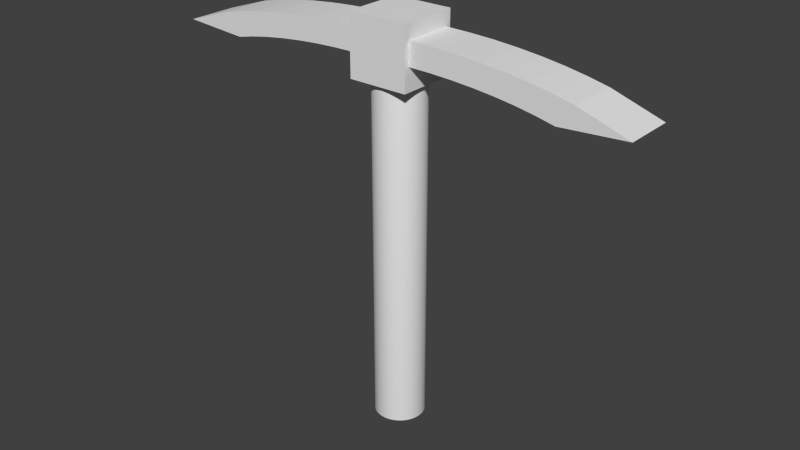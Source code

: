 # Source: pickaxe.blend  (saved by Blender 2.75.0; exported with 4.5.12 LTS)
import bpy
from mathutils import Matrix  # noqa: F401  (used for matrix-valued properties, if any)

bpy.ops.wm.read_factory_settings(use_empty=True)
scene = bpy.context.scene
scene.name = 'Scene'

# ---- collections
col_collection_1 = bpy.data.collections.new('Collection 1'); scene.collection.children.link(col_collection_1)

# ---- world
world_world = bpy.data.worlds.new('World'); scene.world = world_world
world_world.color = (0.05088, 0.05088, 0.05088)
world_world.use_sun_shadow = False
world_world.sun_shadow_jitter_overblur = 0.0
world_world.cycles.sampling_method = 'MANUAL'
world_world.cycles.sample_map_resolution = 256

# ---- meshes
me_cylinder_004 = bpy.data.meshes.new('Cylinder.004')
me_cylinder_004.from_pydata([(0.0, 1.2, -1.0), (0.0, 1.2, 1.0), (0.09802, 1.195, -1.0), (0.09802, 1.195, 1.0), (0.1951, 1.181, -1.0), (0.1951, 1.181, 1.0), (0.2903, 1.157, -1.0), (0.2903, 1.157, 1.0), (0.3827, 1.124, -1.0), (0.3827, 1.124, 1.0), (0.4714, 1.082, -1.0), (0.4714, 1.082, 1.0), (0.5556, 1.031, -1.0), (0.5556, 1.031, 1.0), (0.6344, 0.973, -1.0), (0.6344, 0.973, 1.0), (0.8315, 0.7556, -1.0), (0.8315, 0.7556, 1.0), (0.0, 0.9, -1.0), (0.0, 0.9, 1.0), (0.08822, 0.8957, -1.0), (0.08822, 0.8957, 1.0), (0.1756, 0.8827, -1.0), (0.1756, 0.8827, 1.0), (0.2613, 0.8612, -1.0), (0.2613, 0.8612, 1.0), (0.3444, 0.8315, -1.0), (0.3444, 0.8315, 1.0), (0.4243, 0.7937, -1.0), (0.4243, 0.7937, 1.0), (0.5, 0.7483, -1.0), (0.5, 0.7483, 1.0), (0.571, 0.6957, -1.0), (0.571, 0.6957, 1.0)], [], [(0, 1, 3, 2), (2, 3, 5, 4), (4, 5, 7, 6), (6, 7, 9, 8), (8, 9, 11, 10), (10, 11, 13, 12), (12, 13, 15, 14), (14, 15, 17, 16), (20, 21, 19, 18), (22, 23, 21, 20), (24, 25, 23, 22), (26, 27, 25, 24), (28, 29, 27, 26), (30, 31, 29, 28), (32, 33, 31, 30), (0, 2, 20, 18), (3, 1, 19, 21), (2, 4, 22, 20), (5, 3, 21, 23), (4, 6, 24, 22), (7, 5, 23, 25), (6, 8, 26, 24), (9, 7, 25, 27), (8, 10, 28, 26), (11, 9, 27, 29), (10, 12, 30, 28), (13, 11, 29, 31), (12, 14, 32, 30), (15, 13, 31, 33), (16, 17, 33, 32), (14, 16, 32), (17, 15, 33), (1, 0, 18, 19)])
me_cylinder_004.polygons.foreach_set('use_smooth', [0, 0, 0, 0, 0, 0, 0, 0, 1, 1, 1, 1, 1, 1, 1, 0, 0, 0, 0, 0, 0, 0, 0, 0, 0, 0, 0, 0, 0, 1, 0, 0, 0])
_uv = me_cylinder_004.uv_layers.new(name='UVMap')
_uv.uv.foreach_set('vector', [0.3882, 2.98e-08, 0.3882, 1.0, 0.3529, 1.0, 0.3529, 2.98e-08, 0.3529, 2.98e-08, 0.3529, 1.0, 0.3158, 1.0, 0.3158, 2.98e-08, 0.3158, 2.98e-08, 0.3158, 1.0, 0.2772, 1.0, 0.2772, 5.96e-08, 0.2772, 5.96e-08, 0.2772, 1.0, 0.2377, 1.0, 0.2377, 2.98e-08, 0.2377, 2.98e-08, 0.2377, 1.0, 0.1974, 1.0, 0.1974, 0.0, 0.1974, 0.0, 0.1974, 1.0, 0.1569, 1.0, 0.1569, 0.0, 0.1569, 0.0, 0.1569, 1.0, 0.1166, 1.0, 0.1166, 0.0, 0.1166, 0.0, 0.1166, 1.0, 1.107e-07, 1.0, 0.0, 2.98e-08, 0.6996, 1.0, 0.6996, 0.0, 0.736, 0.0, 0.736, 1.0, 0.6631, 1.0, 0.6631, 8.941e-08, 0.6996, 0.0, 0.6996, 1.0, 0.627, 1.0, 0.627, 0.0, 0.6631, 8.941e-08, 0.6631, 1.0, 0.5915, 1.0, 0.5915, 5.96e-08, 0.627, 0.0, 0.627, 1.0, 0.557, 1.0, 0.557, 5.96e-08, 0.5915, 5.96e-08, 0.5915, 1.0, 0.5238, 1.0, 0.5238, 0.0, 0.557, 5.96e-08, 0.557, 1.0, 0.4923, 1.0, 0.4923, 8.941e-08, 0.5238, 0.0, 0.5238, 1.0, 0.8834, 0.4663, 0.8717, 0.4193, 0.9894, 0.3735, 1.0, 0.4158, 0.8717, 0.5132, 0.8834, 0.4663, 1.0, 0.5168, 0.9894, 0.5591, 0.8717, 0.4193, 0.8638, 0.3712, 0.9823, 0.3302, 0.9894, 0.3735, 0.8638, 0.5614, 0.8717, 0.5132, 0.9894, 0.5591, 0.9823, 0.6024, 0.8638, 0.3712, 0.8598, 0.3224, 0.9787, 0.2862, 0.9823, 0.3302, 0.8598, 0.6102, 0.8638, 0.5614, 0.9823, 0.6024, 0.9787, 0.6463, 0.8598, 0.3224, 0.8598, 0.2733, 0.9787, 0.2421, 0.9787, 0.2862, 0.8598, 0.6593, 0.8598, 0.6102, 0.9787, 0.6463, 0.9787, 0.6905, 0.8598, 0.2733, 0.8638, 0.2245, 0.9823, 0.1981, 0.9787, 0.2421, 0.8638, 0.7081, 0.8598, 0.6593, 0.9787, 0.6905, 0.9823, 0.7345, 0.8638, 0.2245, 0.8717, 0.1764, 0.9894, 0.1548, 0.9823, 0.1981, 0.8717, 0.7562, 0.8638, 0.7081, 0.9823, 0.7345, 0.9894, 0.7778, 0.8717, 0.1764, 0.8834, 0.1294, 1.0, 0.1126, 0.9894, 0.1548, 0.8834, 0.8032, 0.8717, 0.7562, 0.9894, 0.7778, 1.0, 0.82, 0.3882, 1.0, 0.3882, 5.96e-08, 0.4923, 8.941e-08, 0.4923, 1.0, 0.8834, 0.1294, 0.9405, 0.0, 1.0, 0.1126, 0.9405, 0.9326, 0.8834, 0.8032, 1.0, 0.82, 0.736, 1.0, 0.736, 5.96e-08, 0.8598, 0.0, 0.8598, 1.0])
me_cylinder_004.use_remesh_preserve_volume = False
me_cylinder_004.use_remesh_preserve_attributes = False
me_cylinder_004.use_mirror_vertex_groups = False
me_cylinder_004.update()
me_cube_004 = bpy.data.meshes.new('Cube.004')
me_cube_004.from_pydata([(-1.0, -1.0, -1.0), (-1.0, -1.0, 1.0), (-1.0, 1.0, -1.0), (-1.0, 1.0, 1.0), (1.0, -1.0, -1.0), (1.0, -1.0, 1.0), (1.0, 1.0, -1.0), (1.0, 1.0, 1.0)], [], [(1, 3, 2, 0), (3, 7, 6, 2), (7, 5, 4, 6), (5, 1, 0, 4), (0, 2, 6, 4), (5, 7, 3, 1)])
_uv = me_cube_004.uv_layers.new(name='UVMap')
_uv.uv.foreach_set('vector', [0.0001, 0.0001001, 0.9999, 9.998e-05, 0.9999, 0.9999, 9.998e-05, 0.9999, 0.0001, 0.0001001, 0.9999, 9.998e-05, 0.9999, 0.9999, 9.998e-05, 0.9999, 0.9999, 0.9999, 9.998e-05, 0.9999, 0.0001, 9.998e-05, 0.9999, 9.998e-05, 0.9999, 0.9999, 9.998e-05, 0.9999, 0.0001, 9.998e-05, 0.9999, 9.998e-05, 0.0001, 0.9999, 9.998e-05, 9.998e-05, 0.9999, 9.998e-05, 0.9999, 0.9999, 0.9999, 9.998e-05, 0.9999, 0.9999, 0.0001, 0.9999, 9.998e-05, 9.998e-05])
me_cube_004.use_remesh_preserve_volume = False
me_cube_004.use_remesh_preserve_attributes = False
me_cube_004.use_mirror_vertex_groups = False
me_cube_004.update()
me_cylinder_003 = bpy.data.meshes.new('Cylinder.003')
me_cylinder_003.from_pydata([(0.0, 1.2, -1.0), (0.0, 1.2, 1.0), (0.09802, 1.195, -1.0), (0.09802, 1.195, 1.0), (0.1951, 1.181, -1.0), (0.1951, 1.181, 1.0), (0.2903, 1.157, -1.0), (0.2903, 1.157, 1.0), (0.3827, 1.124, -1.0), (0.3827, 1.124, 1.0), (0.4714, 1.082, -1.0), (0.4714, 1.082, 1.0), (0.5556, 1.031, -1.0), (0.5556, 1.031, 1.0), (0.6344, 0.973, -1.0), (0.6344, 0.973, 1.0), (0.8315, 0.7556, -1.0), (0.8315, 0.7556, 1.0), (0.0, 0.9, -1.0), (0.0, 0.9, 1.0), (0.08822, 0.8957, -1.0), (0.08822, 0.8957, 1.0), (0.1756, 0.8827, -1.0), (0.1756, 0.8827, 1.0), (0.2613, 0.8612, -1.0), (0.2613, 0.8612, 1.0), (0.3444, 0.8315, -1.0), (0.3444, 0.8315, 1.0), (0.4243, 0.7937, -1.0), (0.4243, 0.7937, 1.0), (0.5, 0.7483, -1.0), (0.5, 0.7483, 1.0), (0.571, 0.6957, -1.0), (0.571, 0.6957, 1.0)], [], [(0, 1, 3, 2), (2, 3, 5, 4), (4, 5, 7, 6), (6, 7, 9, 8), (8, 9, 11, 10), (10, 11, 13, 12), (12, 13, 15, 14), (14, 15, 17, 16), (20, 21, 19, 18), (22, 23, 21, 20), (24, 25, 23, 22), (26, 27, 25, 24), (28, 29, 27, 26), (30, 31, 29, 28), (32, 33, 31, 30), (0, 2, 20, 18), (3, 1, 19, 21), (2, 4, 22, 20), (5, 3, 21, 23), (4, 6, 24, 22), (7, 5, 23, 25), (6, 8, 26, 24), (9, 7, 25, 27), (8, 10, 28, 26), (11, 9, 27, 29), (10, 12, 30, 28), (13, 11, 29, 31), (12, 14, 32, 30), (15, 13, 31, 33), (16, 17, 33, 32), (14, 16, 32), (17, 15, 33), (1, 0, 18, 19)])
me_cylinder_003.polygons.foreach_set('use_smooth', [0, 0, 0, 0, 0, 0, 0, 0, 1, 1, 1, 1, 1, 1, 1, 0, 0, 0, 0, 0, 0, 0, 0, 0, 0, 0, 0, 0, 0, 1, 0, 0, 0])
_uv = me_cylinder_003.uv_layers.new(name='UVMap')
_uv.uv.foreach_set('vector', [0.3882, 2.98e-08, 0.3882, 1.0, 0.3529, 1.0, 0.3529, 2.98e-08, 0.3529, 2.98e-08, 0.3529, 1.0, 0.3158, 1.0, 0.3158, 2.98e-08, 0.3158, 2.98e-08, 0.3158, 1.0, 0.2772, 1.0, 0.2772, 5.96e-08, 0.2772, 5.96e-08, 0.2772, 1.0, 0.2377, 1.0, 0.2377, 2.98e-08, 0.2377, 2.98e-08, 0.2377, 1.0, 0.1974, 1.0, 0.1974, 0.0, 0.1974, 0.0, 0.1974, 1.0, 0.1569, 1.0, 0.1569, 0.0, 0.1569, 0.0, 0.1569, 1.0, 0.1166, 1.0, 0.1166, 0.0, 0.1166, 0.0, 0.1166, 1.0, 1.107e-07, 1.0, 0.0, 2.98e-08, 0.6996, 1.0, 0.6996, 0.0, 0.736, 0.0, 0.736, 1.0, 0.6631, 1.0, 0.6631, 8.941e-08, 0.6996, 0.0, 0.6996, 1.0, 0.627, 1.0, 0.627, 0.0, 0.6631, 8.941e-08, 0.6631, 1.0, 0.5915, 1.0, 0.5915, 5.96e-08, 0.627, 0.0, 0.627, 1.0, 0.557, 1.0, 0.557, 5.96e-08, 0.5915, 5.96e-08, 0.5915, 1.0, 0.5238, 1.0, 0.5238, 0.0, 0.557, 5.96e-08, 0.557, 1.0, 0.4923, 1.0, 0.4923, 8.941e-08, 0.5238, 0.0, 0.5238, 1.0, 0.8834, 0.4663, 0.8717, 0.4193, 0.9894, 0.3735, 1.0, 0.4158, 0.8717, 0.5132, 0.8834, 0.4663, 1.0, 0.5168, 0.9894, 0.5591, 0.8717, 0.4193, 0.8638, 0.3712, 0.9823, 0.3302, 0.9894, 0.3735, 0.8638, 0.5614, 0.8717, 0.5132, 0.9894, 0.5591, 0.9823, 0.6024, 0.8638, 0.3712, 0.8598, 0.3224, 0.9787, 0.2862, 0.9823, 0.3302, 0.8598, 0.6102, 0.8638, 0.5614, 0.9823, 0.6024, 0.9787, 0.6463, 0.8598, 0.3224, 0.8598, 0.2733, 0.9787, 0.2421, 0.9787, 0.2862, 0.8598, 0.6593, 0.8598, 0.6102, 0.9787, 0.6463, 0.9787, 0.6905, 0.8598, 0.2733, 0.8638, 0.2245, 0.9823, 0.1981, 0.9787, 0.2421, 0.8638, 0.7081, 0.8598, 0.6593, 0.9787, 0.6905, 0.9823, 0.7345, 0.8638, 0.2245, 0.8717, 0.1764, 0.9894, 0.1548, 0.9823, 0.1981, 0.8717, 0.7562, 0.8638, 0.7081, 0.9823, 0.7345, 0.9894, 0.7778, 0.8717, 0.1764, 0.8834, 0.1294, 1.0, 0.1126, 0.9894, 0.1548, 0.8834, 0.8032, 0.8717, 0.7562, 0.9894, 0.7778, 1.0, 0.82, 0.3882, 1.0, 0.3882, 5.96e-08, 0.4923, 8.941e-08, 0.4923, 1.0, 0.8834, 0.1294, 0.9405, 0.0, 1.0, 0.1126, 0.9405, 0.9326, 0.8834, 0.8032, 1.0, 0.82, 0.736, 1.0, 0.736, 5.96e-08, 0.8598, 0.0, 0.8598, 1.0])
me_cylinder_003.use_remesh_preserve_volume = False
me_cylinder_003.use_remesh_preserve_attributes = False
me_cylinder_003.use_mirror_vertex_groups = False
me_cylinder_003.update()
me_cylinder = bpy.data.meshes.new('Cylinder')
me_cylinder.from_pydata([(0.0, 1.0, -0.2857), (0.0, 1.0, 0.8571), (0.09802, 0.9952, -0.2857), (0.09802, 0.9952, 0.8571), (0.1951, 0.9808, -0.2857), (0.1951, 0.9808, 0.8571), (0.2903, 0.9569, -0.2857), (0.2903, 0.9569, 0.8571), (0.3827, 0.9239, -0.2857), (0.3827, 0.9239, 0.8571), (0.4714, 0.8819, -0.2857), (0.4714, 0.8819, 0.8571), (0.5556, 0.8315, -0.2857), (0.5556, 0.8315, 0.8571), (0.6344, 0.773, -0.2857), (0.6344, 0.773, 0.8571), (0.7071, 0.7071, -0.2857), (0.7071, 0.7071, 0.8571), (0.773, 0.6344, -0.2857), (0.773, 0.6344, 0.8571), (0.8315, 0.5556, -0.2857), (0.8315, 0.5556, 0.8571), (0.8819, 0.4714, -0.2857), (0.8819, 0.4714, 0.8571), (0.9239, 0.3827, -0.2857), (0.9239, 0.3827, 0.8571), (0.9569, 0.2903, -0.2857), (0.9569, 0.2903, 0.8571), (0.9808, 0.1951, -0.2857), (0.9808, 0.1951, 0.8571), (0.9952, 0.09802, -0.2857), (0.9952, 0.09802, 0.8571), (1.0, -1.629e-07, -0.2857), (1.0, -1.629e-07, 0.8571), (0.9952, -0.09802, -0.2857), (0.9952, -0.09802, 0.8571), (0.9808, -0.1951, -0.2857), (0.9808, -0.1951, 0.8571), (0.9569, -0.2903, -0.2857), (0.9569, -0.2903, 0.8571), (0.9239, -0.3827, -0.2857), (0.9239, -0.3827, 0.8571), (0.8819, -0.4714, -0.2857), (0.8819, -0.4714, 0.8571), (0.8315, -0.5556, -0.2857), (0.8315, -0.5556, 0.8571), (0.773, -0.6344, -0.2857), (0.773, -0.6344, 0.8571), (0.7071, -0.7071, -0.2857), (0.7071, -0.7071, 0.8571), (0.6344, -0.773, -0.2857), (0.6344, -0.773, 0.8571), (0.5556, -0.8315, -0.2857), (0.5556, -0.8315, 0.8571), (0.4714, -0.8819, -0.2857), (0.4714, -0.8819, 0.8571), (0.3827, -0.9239, -0.2857), (0.3827, -0.9239, 0.8571), (0.2903, -0.9569, -0.2857), (0.2903, -0.9569, 0.8571), (0.1951, -0.9808, -0.2857), (0.1951, -0.9808, 0.8571), (0.09802, -0.9952, -0.2857), (0.09802, -0.9952, 0.8571), (-8.027e-07, -1.0, -0.2857), (-8.027e-07, -1.0, 0.8571), (-0.09802, -0.9952, -0.2857), (-0.09802, -0.9952, 0.8571), (-0.1951, -0.9808, -0.2857), (-0.1951, -0.9808, 0.8571), (-0.2903, -0.9569, -0.2857), (-0.2903, -0.9569, 0.8571), (-0.3827, -0.9239, -0.2857), (-0.3827, -0.9239, 0.8571), (-0.4714, -0.8819, -0.2857), (-0.4714, -0.8819, 0.8571), (-0.5556, -0.8315, -0.2857), (-0.5556, -0.8315, 0.8571), (-0.6344, -0.773, -0.2857), (-0.6344, -0.773, 0.8571), (-0.7071, -0.7071, -0.2857), (-0.7071, -0.7071, 0.8571), (-0.773, -0.6344, -0.2857), (-0.773, -0.6344, 0.8571), (-0.8315, -0.5556, -0.2857), (-0.8315, -0.5556, 0.8571), (-0.8819, -0.4714, -0.2857), (-0.8819, -0.4714, 0.8571), (-0.9239, -0.3827, -0.2857), (-0.9239, -0.3827, 0.8571), (-0.9569, -0.2903, -0.2857), (-0.9569, -0.2903, 0.8571), (-0.9808, -0.1951, -0.2857), (-0.9808, -0.1951, 0.8571), (-0.9952, -0.09802, -0.2857), (-0.9952, -0.09802, 0.8571), (-1.0, -4.649e-07, -0.2857), (-1.0, -4.649e-07, 0.8571), (-0.9952, 0.09802, -0.2857), (-0.9952, 0.09802, 0.8571), (-0.9808, 0.1951, -0.2857), (-0.9808, 0.1951, 0.8571), (-0.9569, 0.2903, -0.2857), (-0.9569, 0.2903, 0.8571), (-0.9239, 0.3827, -0.2857), (-0.9239, 0.3827, 0.8571), (-0.8819, 0.4714, -0.2857), (-0.8819, 0.4714, 0.8571), (-0.8315, 0.5556, -0.2857), (-0.8315, 0.5556, 0.8571), (-0.773, 0.6344, -0.2857), (-0.773, 0.6344, 0.8571), (-0.7071, 0.7071, -0.2857), (-0.7071, 0.7071, 0.8571), (-0.6344, 0.773, -0.2857), (-0.6344, 0.773, 0.8571), (-0.5556, 0.8315, -0.2857), (-0.5556, 0.8315, 0.8571), (-0.4714, 0.8819, -0.2857), (-0.4714, 0.8819, 0.8571), (-0.3827, 0.9239, -0.2857), (-0.3827, 0.9239, 0.8571), (-0.2903, 0.9569, -0.2857), (-0.2903, 0.9569, 0.8571), (-0.1951, 0.9808, -0.2857), (-0.1951, 0.9808, 0.8571), (-0.09802, 0.9952, -0.2857), (-0.09802, 0.9952, 0.8571)], [], [(0, 1, 3, 2), (2, 3, 5, 4), (4, 5, 7, 6), (6, 7, 9, 8), (8, 9, 11, 10), (10, 11, 13, 12), (12, 13, 15, 14), (14, 15, 17, 16), (16, 17, 19, 18), (18, 19, 21, 20), (20, 21, 23, 22), (22, 23, 25, 24), (24, 25, 27, 26), (26, 27, 29, 28), (28, 29, 31, 30), (30, 31, 33, 32), (32, 33, 35, 34), (34, 35, 37, 36), (36, 37, 39, 38), (38, 39, 41, 40), (40, 41, 43, 42), (42, 43, 45, 44), (44, 45, 47, 46), (46, 47, 49, 48), (48, 49, 51, 50), (50, 51, 53, 52), (52, 53, 55, 54), (54, 55, 57, 56), (56, 57, 59, 58), (58, 59, 61, 60), (60, 61, 63, 62), (62, 63, 65, 64), (64, 65, 67, 66), (66, 67, 69, 68), (68, 69, 71, 70), (70, 71, 73, 72), (72, 73, 75, 74), (74, 75, 77, 76), (76, 77, 79, 78), (78, 79, 81, 80), (80, 81, 83, 82), (82, 83, 85, 84), (84, 85, 87, 86), (86, 87, 89, 88), (88, 89, 91, 90), (90, 91, 93, 92), (92, 93, 95, 94), (94, 95, 97, 96), (96, 97, 99, 98), (98, 99, 101, 100), (100, 101, 103, 102), (102, 103, 105, 104), (104, 105, 107, 106), (106, 107, 109, 108), (108, 109, 111, 110), (110, 111, 113, 112), (112, 113, 115, 114), (114, 115, 117, 116), (116, 117, 119, 118), (118, 119, 121, 120), (120, 121, 123, 122), (122, 123, 125, 124), (3, 1, 127, 125, 123, 121, 119, 117, 115, 113, 111, 109, 107, 105, 103, 101, 99, 97, 95, 93, 91, 89, 87, 85, 83, 81, 79, 77, 75, 73, 71, 69, 67, 65, 63, 61, 59, 57, 55, 53, 51, 49, 47, 45, 43, 41, 39, 37, 35, 33, 31, 29, 27, 25, 23, 21, 19, 17, 15, 13, 11, 9, 7, 5), (126, 127, 1, 0), (124, 125, 127, 126), (0, 2, 4, 6, 8, 10, 12, 14, 16, 18, 20, 22, 24, 26, 28, 30, 32, 34, 36, 38, 40, 42, 44, 46, 48, 50, 52, 54, 56, 58, 60, 62, 64, 66, 68, 70, 72, 74, 76, 78, 80, 82, 84, 86, 88, 90, 92, 94, 96, 98, 100, 102, 104, 106, 108, 110, 112, 114, 116, 118, 120, 122, 124, 126)])
me_cylinder.polygons.foreach_set('use_smooth', [1, 1, 1, 1, 1, 1, 1, 1, 1, 1, 1, 1, 1, 1, 1, 1, 1, 1, 1, 1, 1, 1, 1, 1, 1, 1, 1, 1, 1, 1, 1, 1, 1, 1, 1, 1, 1, 1, 1, 1, 1, 1, 1, 1, 1, 1, 1, 1, 1, 1, 1, 1, 1, 1, 1, 1, 1, 1, 1, 1, 1, 1, 0, 1, 1, 0])
_uv = me_cylinder.uv_layers.new(name='UVMap')
_uv.uv.foreach_set('vector', [5.215e-08, 0.7797, 0.5, 0.7797, 0.5, 0.8142, 1.304e-08, 0.8142, 1.304e-08, 0.8142, 0.5, 0.8142, 0.5, 0.8483, 7.823e-08, 0.8483, 7.823e-08, 0.8483, 0.5, 0.8483, 0.5, 0.8815, 6.519e-08, 0.8815, 6.519e-08, 0.8815, 0.5, 0.8815, 0.5, 0.9136, 6.519e-08, 0.9136, 6.519e-08, 0.9136, 0.5, 0.9136, 0.5, 0.9443, 1.043e-07, 0.9443, 1.043e-07, 0.9443, 0.5, 0.9443, 0.5, 0.9731, 1.173e-07, 0.9731, 1.173e-07, 0.9731, 0.5, 0.9731, 0.5, 1.0, 6.519e-08, 1.0, 0.5, 0.5246, 7.823e-08, 0.5246, 5.215e-08, 0.5, 0.5, 0.5, 0.5, 0.5, 5.215e-08, 0.5, 2.608e-08, 0.4731, 0.5, 0.4731, 0.5, 0.4731, 2.608e-08, 0.4731, 7.823e-08, 0.4443, 0.5, 0.4443, 0.5, 0.4443, 7.823e-08, 0.4443, 1.043e-07, 0.4136, 0.5, 0.4136, 0.5, 0.4136, 1.043e-07, 0.4136, 2.608e-08, 0.3815, 0.5, 0.3815, 0.5, 0.3815, 2.608e-08, 0.3815, 5.215e-08, 0.3483, 0.5, 0.3483, 0.5, 0.3483, 5.215e-08, 0.3483, 7.823e-08, 0.3142, 0.5, 0.3142, 0.5, 0.3142, 7.823e-08, 0.3142, 5.215e-08, 0.2797, 0.5, 0.2797, 0.5, 0.2797, 5.215e-08, 0.2797, 5.215e-08, 0.2449, 0.5, 0.2449, 0.5, 0.2449, 5.215e-08, 0.2449, 2.608e-08, 0.2103, 0.5, 0.2103, 0.5, 0.2103, 2.608e-08, 0.2103, 5.215e-08, 0.1763, 0.5, 0.1763, 0.5, 0.1763, 5.215e-08, 0.1763, 5.215e-08, 0.143, 0.5, 0.143, 0.5, 0.143, 5.215e-08, 0.143, 0.0, 0.1109, 0.5, 0.1109, 0.5, 0.1109, 0.0, 0.1109, 5.215e-08, 0.0803, 0.5, 0.0803, 0.5, 0.0803, 5.215e-08, 0.0803, 0.0, 0.05142, 0.5, 0.05142, 0.5, 0.05142, 0.0, 0.05142, 0.0, 0.02456, 0.5, 0.02456, 0.5, 0.02456, 0.0, 0.02456, 0.0, 4.22e-08, 0.5, 0.0, 1.0, 1.0, 0.5, 1.0, 0.5, 0.9731, 1.0, 0.9731, 1.0, 0.9731, 0.5, 0.9731, 0.5, 0.9443, 1.0, 0.9443, 1.0, 0.9443, 0.5, 0.9443, 0.5, 0.9136, 1.0, 0.9136, 1.0, 0.9136, 0.5, 0.9136, 0.5, 0.8815, 1.0, 0.8815, 1.0, 0.8815, 0.5, 0.8815, 0.5, 0.8483, 1.0, 0.8483, 1.0, 0.8483, 0.5, 0.8483, 0.5, 0.8142, 1.0, 0.8142, 1.0, 0.8142, 0.5, 0.8142, 0.5, 0.7797, 1.0, 0.7797, 1.0, 0.7797, 0.5, 0.7797, 0.5, 0.7449, 1.0, 0.7449, 1.0, 0.7449, 0.5, 0.7449, 0.5, 0.7103, 1.0, 0.7103, 1.0, 0.7103, 0.5, 0.7103, 0.5, 0.6763, 1.0, 0.6763, 1.0, 0.6763, 0.5, 0.6763, 0.5, 0.643, 1.0, 0.643, 1.0, 0.643, 0.5, 0.643, 0.5, 0.6109, 1.0, 0.6109, 1.0, 0.6109, 0.5, 0.6109, 0.5, 0.5803, 1.0, 0.5803, 1.0, 0.5803, 0.5, 0.5803, 0.5, 0.5514, 1.0, 0.5514, 1.0, 0.5514, 0.5, 0.5514, 0.5, 0.5246, 1.0, 0.5246, 0.5, 4.22e-08, 1.0, 0.0, 1.0, 0.02456, 0.5, 0.02456, 0.5, 0.02456, 1.0, 0.02456, 1.0, 0.05142, 0.5, 0.05142, 0.5, 0.05142, 1.0, 0.05142, 1.0, 0.0803, 0.5, 0.0803, 0.5, 0.0803, 1.0, 0.0803, 1.0, 0.1109, 0.5, 0.1109, 0.5, 0.1109, 1.0, 0.1109, 1.0, 0.143, 0.5, 0.143, 0.5, 0.143, 1.0, 0.143, 1.0, 0.1763, 0.5, 0.1763, 0.5, 0.1763, 1.0, 0.1763, 1.0, 0.2103, 0.5, 0.2103, 0.5, 0.2103, 1.0, 0.2103, 1.0, 0.2449, 0.5, 0.2449, 0.5, 0.2449, 1.0, 0.2449, 1.0, 0.2797, 0.5, 0.2797, 0.5, 0.2797, 1.0, 0.2797, 1.0, 0.3142, 0.5, 0.3142, 0.5, 0.3142, 1.0, 0.3142, 1.0, 0.3483, 0.5, 0.3483, 0.5, 0.3483, 1.0, 0.3483, 1.0, 0.3815, 0.5, 0.3815, 0.5, 0.3815, 1.0, 0.3815, 1.0, 0.4136, 0.5, 0.4136, 0.5, 0.4136, 1.0, 0.4136, 1.0, 0.4443, 0.5, 0.4443, 0.5, 0.4443, 1.0, 0.4443, 1.0, 0.4731, 0.5, 0.4731, 0.5, 0.4731, 1.0, 0.4731, 1.0, 0.5, 0.5, 0.5, 0.5, 0.5, 1.0, 0.5, 1.0, 0.5246, 0.5, 0.5246, 0.0, 0.5246, 0.5, 0.5246, 0.5, 0.5514, 0.0, 0.5514, 0.0, 0.5514, 0.5, 0.5514, 0.5, 0.5803, 1.304e-08, 0.5803, 1.304e-08, 0.5803, 0.5, 0.5803, 0.5, 0.6109, 1.304e-08, 0.6109, 1.304e-08, 0.6109, 0.5, 0.6109, 0.5, 0.643, 2.608e-08, 0.643, 2.608e-08, 0.643, 0.5, 0.643, 0.5, 0.6763, 3.912e-08, 0.6763, 3.912e-08, 0.6763, 0.5, 0.6763, 0.5, 0.7103, 3.912e-08, 0.7103, 0.4837, 0.8161, 0.4822, 0.8141, 0.4809, 0.8119, 0.4798, 0.8096, 0.4789, 0.8072, 0.4783, 0.8047, 0.4779, 0.8022, 0.4777, 0.7996, 0.4778, 0.797, 0.478, 0.7944, 0.4784, 0.7919, 0.4791, 0.7894, 0.4799, 0.787, 0.4809, 0.7847, 0.482, 0.7826, 0.4833, 0.7805, 0.4847, 0.7787, 0.4863, 0.777, 0.4879, 0.7755, 0.4896, 0.7742, 0.4914, 0.773, 0.4933, 0.7721, 0.4952, 0.7715, 0.4971, 0.771, 0.4991, 0.7708, 0.501, 0.7708, 0.503, 0.771, 0.5049, 0.7715, 0.5068, 0.7722, 0.5087, 0.7731, 0.5105, 0.7742, 0.5122, 0.7755, 0.5138, 0.7771, 0.5154, 0.7788, 0.5168, 0.7806, 0.518, 0.7827, 0.5192, 0.7848, 0.5201, 0.7871, 0.521, 0.7895, 0.5216, 0.792, 0.522, 0.7945, 0.5223, 0.7971, 0.5223, 0.7997, 0.5221, 0.8023, 0.5217, 0.8048, 0.521, 0.8073, 0.5202, 0.8097, 0.5191, 0.812, 0.5178, 0.8142, 0.5162, 0.8162, 0.5145, 0.8179, 0.5126, 0.8195, 0.5105, 0.8209, 0.5083, 0.822, 0.506, 0.8228, 0.5036, 0.8234, 0.5012, 0.8237, 0.4987, 0.8237, 0.4963, 0.8234, 0.4939, 0.8228, 0.4915, 0.8219, 0.4893, 0.8208, 0.4873, 0.8195, 0.4854, 0.8179, 3.912e-08, 0.7449, 0.5, 0.7449, 0.5, 0.7797, 5.215e-08, 0.7797, 3.912e-08, 0.7103, 0.5, 0.7103, 0.5, 0.7449, 3.912e-08, 0.7449, 0.4607, 0.4425, 0.4602, 0.4349, 0.46, 0.4274, 0.4602, 0.4198, 0.4608, 0.4123, 0.4618, 0.405, 0.4631, 0.3978, 0.4648, 0.391, 0.4669, 0.3845, 0.4694, 0.3784, 0.4721, 0.3728, 0.4752, 0.3678, 0.4786, 0.3634, 0.4822, 0.3596, 0.4861, 0.3566, 0.4901, 0.3543, 0.4942, 0.3528, 0.4984, 0.3521, 0.5027, 0.3522, 0.5069, 0.3531, 0.511, 0.3548, 0.515, 0.3573, 0.5188, 0.3606, 0.5223, 0.3645, 0.5256, 0.3691, 0.5286, 0.3743, 0.5313, 0.38, 0.5337, 0.3862, 0.5356, 0.3928, 0.5373, 0.3997, 0.5385, 0.4069, 0.5394, 0.4143, 0.5399, 0.4218, 0.54, 0.4294, 0.5397, 0.4369, 0.5391, 0.4444, 0.5381, 0.4517, 0.5368, 0.4588, 0.5352, 0.4657, 0.5332, 0.4722, 0.531, 0.4783, 0.5285, 0.484, 0.5257, 0.4891, 0.5227, 0.4938, 0.5195, 0.4978, 0.5161, 0.5012, 0.5125, 0.5039, 0.5089, 0.506, 0.5052, 0.5073, 0.5014, 0.508, 0.4976, 0.5079, 0.4938, 0.5071, 0.4901, 0.5055, 0.4865, 0.5033, 0.483, 0.5004, 0.4797, 0.4968, 0.4765, 0.4926, 0.4736, 0.4878, 0.4709, 0.4825, 0.4684, 0.4767, 0.4662, 0.4705, 0.4644, 0.4639, 0.4628, 0.457, 0.4616, 0.4498])
me_cylinder.use_remesh_preserve_volume = False
me_cylinder.use_remesh_preserve_attributes = False
me_cylinder.use_mirror_vertex_groups = False
me_cylinder.update()

# ---- objects
ob_cylinder_002 = bpy.data.objects.new('Cylinder.002', me_cylinder_004)
ob_cube = bpy.data.objects.new('Cube', me_cube_004)
ob_cylinder_001 = bpy.data.objects.new('Cylinder.001', me_cylinder_003)
ob_cylinder = bpy.data.objects.new('Cylinder', me_cylinder)

# ---- transforms, parenting, visibility, modifiers, constraints
ob_cylinder_002.location = (-0.06, 0.0, 0.6)
ob_cylinder_002.rotation_euler = (1.571, -0.0, 3.142)
ob_cylinder_002.scale = (0.5, 0.15, 0.05)
ob_cylinder_002.lineart.crease_threshold = 0.0
ob_cube.location = (0.0, 0.0, 0.75)
ob_cube.scale = (0.06, 0.06, 0.06)
ob_cube.lineart.crease_threshold = 0.0
ob_cylinder_001.location = (0.06, 0.0, 0.6)
ob_cylinder_001.rotation_euler = (1.571, -0.0, 0.0)
ob_cylinder_001.scale = (0.5, 0.15, 0.05)
ob_cylinder_001.lineart.crease_threshold = 0.0
ob_cylinder.location = (0.0, 0.0, 0.2)
ob_cylinder.scale = (0.05, 0.05, 0.7)
ob_cylinder.lineart.crease_threshold = 0.0

# ---- collection membership
col_collection_1.objects.link(ob_cylinder_002)
col_collection_1.objects.link(ob_cube)
col_collection_1.objects.link(ob_cylinder_001)
col_collection_1.objects.link(ob_cylinder)

# ---- scene / render settings (as saved in the file)
scene.frame_start = 1; scene.frame_end = 250; scene.frame_set(1)
scene.render.engine = 'BLENDER_EEVEE_NEXT'
scene.render.resolution_percentage = 50
scene.render.dither_intensity = 0.0
scene.cycles.use_denoising = False
scene.cycles.samples = 10
scene.cycles.sampling_pattern = 'TABULATED_SOBOL'
scene.cycles.light_sampling_threshold = 0.0
scene.cycles.use_adaptive_sampling = False
scene.cycles.use_light_tree = False
scene.cycles.blur_glossy = 0.0
scene.cycles.pixel_filter_type = 'GAUSSIAN'
scene.cycles.sample_clamp_indirect = 0.0
scene.view_settings.view_transform = 'Standard'
bpy.context.view_layer.update()

# ---- added for rendering (the .blend has no active camera and no usable light): camera, sun
cam_auto = bpy.data.cameras.new('AutoCamera')
cam_auto.lens = 50.0
cam_auto.sensor_width = 36.0
cam_auto.clip_end = 1000.0
ob_auto_camera = bpy.data.objects.new('AutoCamera', cam_auto)
scene.collection.objects.link(ob_auto_camera)
ob_auto_camera.location = (1.16144, -1.39373, 1.33415)
ob_auto_camera.rotation_euler = (1.09748, -7.21219e-08, 0.694738)
scene.camera = ob_auto_camera
light_auto_sun = bpy.data.lights.new('AutoSun', 'SUN')
light_auto_sun.energy = 3.0
light_auto_sun.angle = 0.0523599
ob_auto_sun = bpy.data.objects.new('AutoSun', light_auto_sun)
scene.collection.objects.link(ob_auto_sun)
ob_auto_sun.rotation_euler = (0.872665, 0.174533, 0.523599)
bpy.context.view_layer.update()
